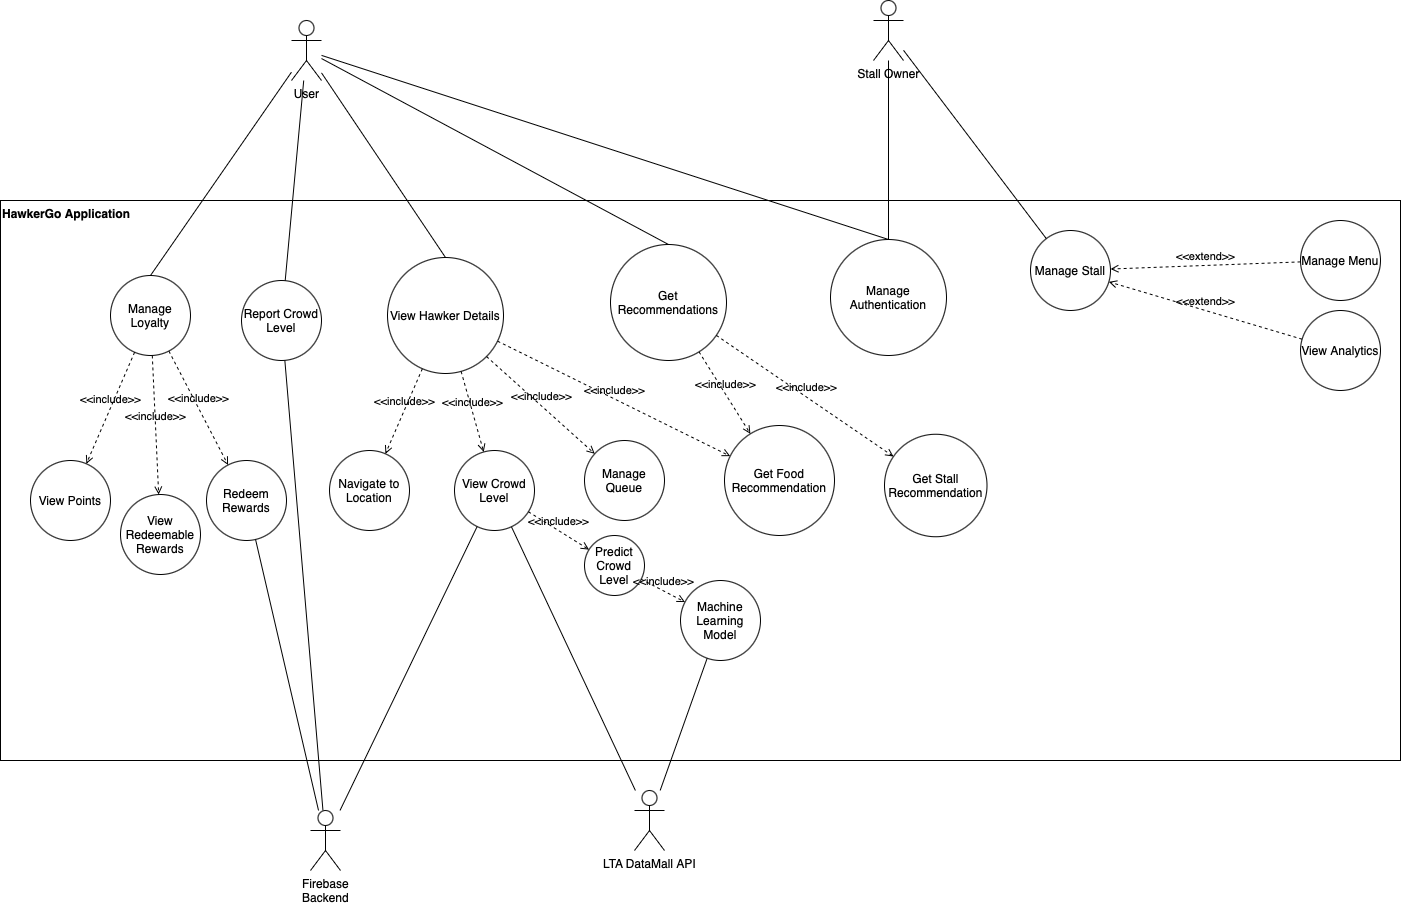

The diagram above was exported from draw.io. Its source (the exported page's mxGraphModel, read from the mxfile embedded in the PNG):
<mxGraphModel dx="1219" dy="1759" grid="1" gridSize="10" guides="1" tooltips="1" connect="1" arrows="1" fold="1" page="1" pageScale="1" pageWidth="850" pageHeight="1100" math="0" shadow="0">
  <root>
    <mxCell id="0" />
    <mxCell id="1" parent="0" />
    <mxCell id="ucx7zMUJKKpew-06Syda-18" value="HawkerGo Application" style="shape=rect;html=1;verticalAlign=top;fontStyle=1;whiteSpace=wrap;align=left;" parent="1" vertex="1">
      <mxGeometry x="40" y="-810" width="1400" height="560" as="geometry" />
    </mxCell>
    <mxCell id="0ZnFFrPJ3HWT4notmz54-1" value="Manage Loyalty" style="ellipse;whiteSpace=wrap;html=1;aspect=fixed;" parent="1" vertex="1">
      <mxGeometry x="150" y="-735" width="80" height="80" as="geometry" />
    </mxCell>
    <mxCell id="0ZnFFrPJ3HWT4notmz54-3" value="View&amp;nbsp;&lt;span style=&quot;background-color: transparent; color: light-dark(rgb(0, 0, 0), rgb(255, 255, 255));&quot;&gt;Crowd Level&lt;/span&gt;" style="ellipse;whiteSpace=wrap;html=1;aspect=fixed;" parent="1" vertex="1">
      <mxGeometry x="494" y="-560" width="80" height="80" as="geometry" />
    </mxCell>
    <mxCell id="0ZnFFrPJ3HWT4notmz54-4" value="Navigate to Location" style="ellipse;whiteSpace=wrap;html=1;aspect=fixed;" parent="1" vertex="1">
      <mxGeometry x="369" y="-560" width="80" height="80" as="geometry" />
    </mxCell>
    <mxCell id="9YoZ0p2RGTrsA4cHOt1H-3" value="User" style="shape=umlActor;html=1;verticalLabelPosition=bottom;verticalAlign=top;align=center;" parent="1" vertex="1">
      <mxGeometry x="331" y="-990" width="30" height="60" as="geometry" />
    </mxCell>
    <mxCell id="9YoZ0p2RGTrsA4cHOt1H-4" value="Stall Owner" style="shape=umlActor;html=1;verticalLabelPosition=bottom;verticalAlign=top;align=center;" parent="1" vertex="1">
      <mxGeometry x="913" y="-1010" width="30" height="60" as="geometry" />
    </mxCell>
    <mxCell id="0ZnFFrPJ3HWT4notmz54-5" value="Manage Queue" style="ellipse;whiteSpace=wrap;html=1;aspect=fixed;" parent="1" vertex="1">
      <mxGeometry x="624" y="-570" width="80" height="80" as="geometry" />
    </mxCell>
    <mxCell id="0ZnFFrPJ3HWT4notmz54-6" value="Get Recommendations" style="ellipse;whiteSpace=wrap;html=1;aspect=fixed;" parent="1" vertex="1">
      <mxGeometry x="650" y="-766" width="116" height="116" as="geometry" />
    </mxCell>
    <mxCell id="9YoZ0p2RGTrsA4cHOt1H-6" value="" style="edgeStyle=none;html=1;endArrow=none;verticalAlign=bottom;rounded=0;entryX=0.5;entryY=0;entryDx=0;entryDy=0;" parent="1" source="9YoZ0p2RGTrsA4cHOt1H-3" target="0ZnFFrPJ3HWT4notmz54-1" edge="1">
      <mxGeometry width="160" relative="1" as="geometry">
        <mxPoint x="290" y="-920" as="sourcePoint" />
        <mxPoint x="450" y="-920" as="targetPoint" />
      </mxGeometry>
    </mxCell>
    <mxCell id="0ZnFFrPJ3HWT4notmz54-8" value="Manage Stall" style="ellipse;whiteSpace=wrap;html=1;aspect=fixed;" parent="1" vertex="1">
      <mxGeometry x="1070" y="-780" width="80" height="80" as="geometry" />
    </mxCell>
    <mxCell id="0ZnFFrPJ3HWT4notmz54-10" value="View Analytics" style="ellipse;whiteSpace=wrap;html=1;aspect=fixed;" parent="1" vertex="1">
      <mxGeometry x="1340" y="-700" width="80" height="80" as="geometry" />
    </mxCell>
    <mxCell id="9YoZ0p2RGTrsA4cHOt1H-8" value="" style="edgeStyle=none;html=1;endArrow=none;verticalAlign=bottom;rounded=0;entryX=0.5;entryY=0;entryDx=0;entryDy=0;" parent="1" source="9YoZ0p2RGTrsA4cHOt1H-3" target="0ZnFFrPJ3HWT4notmz54-7" edge="1">
      <mxGeometry width="160" relative="1" as="geometry">
        <mxPoint x="330" y="-960" as="sourcePoint" />
        <mxPoint x="149" y="-715" as="targetPoint" />
      </mxGeometry>
    </mxCell>
    <mxCell id="0ZnFFrPJ3HWT4notmz54-11" value="Manage Menu" style="ellipse;whiteSpace=wrap;html=1;aspect=fixed;" parent="1" vertex="1">
      <mxGeometry x="1340" y="-790" width="80" height="80" as="geometry" />
    </mxCell>
    <mxCell id="0ZnFFrPJ3HWT4notmz54-12" value="View Hawker Details" style="ellipse;whiteSpace=wrap;html=1;aspect=fixed;" parent="1" vertex="1">
      <mxGeometry x="427" y="-753" width="116" height="116" as="geometry" />
    </mxCell>
    <mxCell id="9YoZ0p2RGTrsA4cHOt1H-10" value="" style="edgeStyle=none;html=1;endArrow=none;verticalAlign=bottom;rounded=0;entryX=0.5;entryY=0;entryDx=0;entryDy=0;" parent="1" source="9YoZ0p2RGTrsA4cHOt1H-3" target="0ZnFFrPJ3HWT4notmz54-6" edge="1">
      <mxGeometry width="160" relative="1" as="geometry">
        <mxPoint x="371" y="-904" as="sourcePoint" />
        <mxPoint x="169" y="-695" as="targetPoint" />
      </mxGeometry>
    </mxCell>
    <mxCell id="9YoZ0p2RGTrsA4cHOt1H-12" value="" style="edgeStyle=none;html=1;endArrow=none;verticalAlign=bottom;rounded=0;entryX=0.5;entryY=0;entryDx=0;entryDy=0;" parent="1" source="9YoZ0p2RGTrsA4cHOt1H-3" target="0ZnFFrPJ3HWT4notmz54-12" edge="1">
      <mxGeometry width="160" relative="1" as="geometry">
        <mxPoint x="391" y="-884" as="sourcePoint" />
        <mxPoint x="189" y="-675" as="targetPoint" />
      </mxGeometry>
    </mxCell>
    <mxCell id="0ZnFFrPJ3HWT4notmz54-7" value="Manage Authentication" style="ellipse;whiteSpace=wrap;html=1;aspect=fixed;" parent="1" vertex="1">
      <mxGeometry x="870" y="-771" width="116" height="116" as="geometry" />
    </mxCell>
    <mxCell id="ucx7zMUJKKpew-06Syda-1" value="&amp;lt;&amp;lt;include&amp;gt;&amp;gt;" style="edgeStyle=none;html=1;endArrow=open;verticalAlign=bottom;dashed=1;labelBackgroundColor=none;rounded=0;" parent="1" source="0ZnFFrPJ3HWT4notmz54-12" target="0ZnFFrPJ3HWT4notmz54-4" edge="1">
      <mxGeometry width="160" relative="1" as="geometry">
        <mxPoint x="650" y="-680" as="sourcePoint" />
        <mxPoint x="810" y="-680" as="targetPoint" />
      </mxGeometry>
    </mxCell>
    <mxCell id="ucx7zMUJKKpew-06Syda-2" value="&amp;lt;&amp;lt;include&amp;gt;&amp;gt;" style="edgeStyle=none;html=1;endArrow=open;verticalAlign=bottom;dashed=1;labelBackgroundColor=none;rounded=0;" parent="1" source="0ZnFFrPJ3HWT4notmz54-12" target="0ZnFFrPJ3HWT4notmz54-3" edge="1">
      <mxGeometry width="160" relative="1" as="geometry">
        <mxPoint x="580" y="-637" as="sourcePoint" />
        <mxPoint x="526" y="-573" as="targetPoint" />
      </mxGeometry>
    </mxCell>
    <mxCell id="mpvUr9aHsHYXLKqvO5k6-1" value="Report Crowd Level" style="ellipse;whiteSpace=wrap;html=1;aspect=fixed;" parent="1" vertex="1">
      <mxGeometry x="281" y="-730" width="80" height="80" as="geometry" />
    </mxCell>
    <mxCell id="mpvUr9aHsHYXLKqvO5k6-2" value="" style="edgeStyle=none;html=1;endArrow=none;verticalAlign=bottom;rounded=0;" parent="1" source="9YoZ0p2RGTrsA4cHOt1H-3" target="mpvUr9aHsHYXLKqvO5k6-1" edge="1">
      <mxGeometry width="160" relative="1" as="geometry">
        <mxPoint x="340" y="-900" as="sourcePoint" />
        <mxPoint x="190" y="-693" as="targetPoint" />
      </mxGeometry>
    </mxCell>
    <mxCell id="mpvUr9aHsHYXLKqvO5k6-3" value="" style="edgeStyle=none;html=1;endArrow=none;verticalAlign=bottom;rounded=0;" parent="1" source="9YoZ0p2RGTrsA4cHOt1H-4" target="0ZnFFrPJ3HWT4notmz54-7" edge="1">
      <mxGeometry width="160" relative="1" as="geometry">
        <mxPoint x="940" y="-950" as="sourcePoint" />
        <mxPoint x="1087" y="-764" as="targetPoint" />
      </mxGeometry>
    </mxCell>
    <mxCell id="mpvUr9aHsHYXLKqvO5k6-4" value="" style="edgeStyle=none;html=1;endArrow=none;verticalAlign=bottom;rounded=0;" parent="1" source="9YoZ0p2RGTrsA4cHOt1H-4" target="0ZnFFrPJ3HWT4notmz54-8" edge="1">
      <mxGeometry width="160" relative="1" as="geometry">
        <mxPoint x="942" y="-940" as="sourcePoint" />
        <mxPoint x="967" y="-755" as="targetPoint" />
      </mxGeometry>
    </mxCell>
    <mxCell id="mpvUr9aHsHYXLKqvO5k6-6" value="&amp;lt;&amp;lt;extend&amp;gt;&amp;gt;" style="edgeStyle=none;html=1;endArrow=open;verticalAlign=bottom;dashed=1;labelBackgroundColor=none;rounded=0;" parent="1" source="0ZnFFrPJ3HWT4notmz54-10" target="0ZnFFrPJ3HWT4notmz54-8" edge="1">
      <mxGeometry width="160" relative="1" as="geometry">
        <mxPoint x="1163" y="-899" as="sourcePoint" />
        <mxPoint x="1231" y="-805" as="targetPoint" />
      </mxGeometry>
    </mxCell>
    <mxCell id="mpvUr9aHsHYXLKqvO5k6-7" value="&amp;lt;&amp;lt;extend&amp;gt;&amp;gt;" style="edgeStyle=none;html=1;endArrow=open;verticalAlign=bottom;dashed=1;labelBackgroundColor=none;rounded=0;" parent="1" source="0ZnFFrPJ3HWT4notmz54-11" target="0ZnFFrPJ3HWT4notmz54-8" edge="1">
      <mxGeometry x="-0.0015" width="160" relative="1" as="geometry">
        <mxPoint x="1201" y="-889" as="sourcePoint" />
        <mxPoint x="1120" y="-770" as="targetPoint" />
        <mxPoint as="offset" />
      </mxGeometry>
    </mxCell>
    <mxCell id="ucx7zMUJKKpew-06Syda-6" value="View Points" style="ellipse;whiteSpace=wrap;html=1;aspect=fixed;" parent="1" vertex="1">
      <mxGeometry x="70" y="-550" width="80" height="80" as="geometry" />
    </mxCell>
    <mxCell id="ucx7zMUJKKpew-06Syda-7" value="&amp;lt;&amp;lt;include&amp;gt;&amp;gt;" style="edgeStyle=none;html=1;endArrow=open;verticalAlign=bottom;dashed=1;labelBackgroundColor=none;rounded=0;" parent="1" source="0ZnFFrPJ3HWT4notmz54-1" target="ucx7zMUJKKpew-06Syda-6" edge="1">
      <mxGeometry width="160" relative="1" as="geometry">
        <mxPoint x="455" y="-625" as="sourcePoint" />
        <mxPoint x="455" y="-550" as="targetPoint" />
      </mxGeometry>
    </mxCell>
    <mxCell id="ucx7zMUJKKpew-06Syda-8" value="View Redeemable Rewards" style="ellipse;whiteSpace=wrap;html=1;aspect=fixed;" parent="1" vertex="1">
      <mxGeometry x="160" y="-516" width="80" height="80" as="geometry" />
    </mxCell>
    <mxCell id="ucx7zMUJKKpew-06Syda-9" value="Redeem Rewards" style="ellipse;whiteSpace=wrap;html=1;aspect=fixed;" parent="1" vertex="1">
      <mxGeometry x="246" y="-550" width="80" height="80" as="geometry" />
    </mxCell>
    <mxCell id="ucx7zMUJKKpew-06Syda-10" value="&amp;lt;&amp;lt;include&amp;gt;&amp;gt;" style="edgeStyle=none;html=1;endArrow=open;verticalAlign=bottom;dashed=1;labelBackgroundColor=none;rounded=0;" parent="1" source="0ZnFFrPJ3HWT4notmz54-1" target="ucx7zMUJKKpew-06Syda-8" edge="1">
      <mxGeometry width="160" relative="1" as="geometry">
        <mxPoint x="184" y="-648" as="sourcePoint" />
        <mxPoint x="136" y="-537" as="targetPoint" />
      </mxGeometry>
    </mxCell>
    <mxCell id="ucx7zMUJKKpew-06Syda-11" value="&amp;lt;&amp;lt;include&amp;gt;&amp;gt;" style="edgeStyle=none;html=1;endArrow=open;verticalAlign=bottom;dashed=1;labelBackgroundColor=none;rounded=0;" parent="1" source="0ZnFFrPJ3HWT4notmz54-1" target="ucx7zMUJKKpew-06Syda-9" edge="1">
      <mxGeometry width="160" relative="1" as="geometry">
        <mxPoint x="290" y="-650" as="sourcePoint" />
        <mxPoint x="296" y="-545" as="targetPoint" />
      </mxGeometry>
    </mxCell>
    <mxCell id="mpvUr9aHsHYXLKqvO5k6-10" value="&amp;lt;&amp;lt;include&amp;gt;&amp;gt;" style="edgeStyle=none;html=1;endArrow=open;verticalAlign=bottom;dashed=1;labelBackgroundColor=none;rounded=0;" parent="1" source="0ZnFFrPJ3HWT4notmz54-12" target="ucx7zMUJKKpew-06Syda-14" edge="1">
      <mxGeometry x="0.013" width="160" relative="1" as="geometry">
        <mxPoint x="630" y="-590" as="sourcePoint" />
        <mxPoint x="630" y="-513" as="targetPoint" />
        <mxPoint as="offset" />
      </mxGeometry>
    </mxCell>
    <mxCell id="mpvUr9aHsHYXLKqvO5k6-8" value="&amp;lt;&amp;lt;include&amp;gt;&amp;gt;" style="edgeStyle=none;html=1;endArrow=open;verticalAlign=bottom;dashed=1;labelBackgroundColor=none;rounded=0;exitX=1;exitY=1;exitDx=0;exitDy=0;" parent="1" source="0ZnFFrPJ3HWT4notmz54-12" target="0ZnFFrPJ3HWT4notmz54-5" edge="1">
      <mxGeometry x="0.013" width="160" relative="1" as="geometry">
        <mxPoint x="455" y="-557" as="sourcePoint" />
        <mxPoint x="455" y="-480" as="targetPoint" />
        <mxPoint as="offset" />
      </mxGeometry>
    </mxCell>
    <mxCell id="ucx7zMUJKKpew-06Syda-12" value="&amp;lt;&amp;lt;include&amp;gt;&amp;gt;" style="edgeStyle=none;html=1;endArrow=open;verticalAlign=bottom;dashed=1;labelBackgroundColor=none;rounded=0;" parent="1" source="0ZnFFrPJ3HWT4notmz54-6" target="ucx7zMUJKKpew-06Syda-15" edge="1">
      <mxGeometry x="0.013" width="160" relative="1" as="geometry">
        <mxPoint x="790" y="-602" as="sourcePoint" />
        <mxPoint x="970" y="-560" as="targetPoint" />
        <mxPoint as="offset" />
      </mxGeometry>
    </mxCell>
    <mxCell id="ucx7zMUJKKpew-06Syda-14" value="Get Food Recommendation" style="ellipse;whiteSpace=wrap;html=1;aspect=fixed;" parent="1" vertex="1">
      <mxGeometry x="764" y="-585" width="110" height="110" as="geometry" />
    </mxCell>
    <mxCell id="ucx7zMUJKKpew-06Syda-15" value="Get Stall&lt;div&gt;&lt;span style=&quot;background-color: transparent; color: light-dark(rgb(0, 0, 0), rgb(255, 255, 255));&quot;&gt;Recommendation&lt;/span&gt;&lt;/div&gt;" style="ellipse;whiteSpace=wrap;html=1;aspect=fixed;" parent="1" vertex="1">
      <mxGeometry x="924" y="-576.25" width="102.5" height="102.5" as="geometry" />
    </mxCell>
    <mxCell id="ucx7zMUJKKpew-06Syda-17" value="&amp;lt;&amp;lt;include&amp;gt;&amp;gt;" style="edgeStyle=none;html=1;endArrow=open;verticalAlign=bottom;dashed=1;labelBackgroundColor=none;rounded=0;" parent="1" source="0ZnFFrPJ3HWT4notmz54-6" target="ucx7zMUJKKpew-06Syda-14" edge="1">
      <mxGeometry x="0.013" width="160" relative="1" as="geometry">
        <mxPoint x="548" y="-661" as="sourcePoint" />
        <mxPoint x="825" y="-537" as="targetPoint" />
        <mxPoint as="offset" />
      </mxGeometry>
    </mxCell>
    <mxCell id="ucx7zMUJKKpew-06Syda-20" value="Firebase&lt;div&gt;Backend&lt;/div&gt;" style="shape=umlActor;html=1;verticalLabelPosition=bottom;verticalAlign=top;align=center;" parent="1" vertex="1">
      <mxGeometry x="350" y="-200" width="30" height="60" as="geometry" />
    </mxCell>
    <mxCell id="ucx7zMUJKKpew-06Syda-25" value="" style="edgeStyle=none;html=1;endArrow=none;verticalAlign=bottom;rounded=0;" parent="1" source="mpvUr9aHsHYXLKqvO5k6-1" target="ucx7zMUJKKpew-06Syda-20" edge="1">
      <mxGeometry width="160" relative="1" as="geometry">
        <mxPoint x="600" y="-470" as="sourcePoint" />
        <mxPoint x="760" y="-470" as="targetPoint" />
      </mxGeometry>
    </mxCell>
    <mxCell id="ucx7zMUJKKpew-06Syda-27" value="" style="edgeStyle=none;html=1;endArrow=none;verticalAlign=bottom;rounded=0;" parent="1" source="ucx7zMUJKKpew-06Syda-9" target="ucx7zMUJKKpew-06Syda-20" edge="1">
      <mxGeometry width="160" relative="1" as="geometry">
        <mxPoint x="336" y="-640" as="sourcePoint" />
        <mxPoint x="372" y="-330" as="targetPoint" />
      </mxGeometry>
    </mxCell>
    <mxCell id="IOjBozYssDqL984MiJml-4" value="" style="edgeStyle=none;html=1;endArrow=none;verticalAlign=bottom;rounded=0;" parent="1" source="0ZnFFrPJ3HWT4notmz54-3" target="ucx7zMUJKKpew-06Syda-20" edge="1">
      <mxGeometry width="160" relative="1" as="geometry">
        <mxPoint x="336" y="-640" as="sourcePoint" />
        <mxPoint x="372" y="-330" as="targetPoint" />
      </mxGeometry>
    </mxCell>
    <mxCell id="1TOpQWRso2ehRCoDE-5p-1" value="LTA DataMall API" style="shape=umlActor;html=1;verticalLabelPosition=bottom;verticalAlign=top;align=center;" parent="1" vertex="1">
      <mxGeometry x="674" y="-220" width="30" height="60" as="geometry" />
    </mxCell>
    <mxCell id="1TOpQWRso2ehRCoDE-5p-3" value="Predict Crowd Level" style="ellipse;whiteSpace=wrap;html=1;aspect=fixed;" parent="1" vertex="1">
      <mxGeometry x="624" y="-475" width="60" height="60" as="geometry" />
    </mxCell>
    <mxCell id="1TOpQWRso2ehRCoDE-5p-4" value="Machine Learning Model" style="ellipse;whiteSpace=wrap;html=1;aspect=fixed;" parent="1" vertex="1">
      <mxGeometry x="720" y="-430" width="80" height="80" as="geometry" />
    </mxCell>
    <mxCell id="1TOpQWRso2ehRCoDE-5p-5" value="" style="edgeStyle=none;html=1;endArrow=none;verticalAlign=bottom;rounded=0;" parent="1" source="1TOpQWRso2ehRCoDE-5p-4" target="1TOpQWRso2ehRCoDE-5p-1" edge="1">
      <mxGeometry width="160" relative="1" as="geometry">
        <mxPoint x="527" y="-474" as="sourcePoint" />
        <mxPoint x="389" y="-190" as="targetPoint" />
      </mxGeometry>
    </mxCell>
    <mxCell id="1TOpQWRso2ehRCoDE-5p-6" value="" style="edgeStyle=none;html=1;endArrow=none;verticalAlign=bottom;rounded=0;" parent="1" source="0ZnFFrPJ3HWT4notmz54-3" target="1TOpQWRso2ehRCoDE-5p-1" edge="1">
      <mxGeometry width="160" relative="1" as="geometry">
        <mxPoint x="757" y="-342" as="sourcePoint" />
        <mxPoint x="710" y="-210" as="targetPoint" />
      </mxGeometry>
    </mxCell>
    <mxCell id="1TOpQWRso2ehRCoDE-5p-8" value="&amp;lt;&amp;lt;include&amp;gt;&amp;gt;" style="edgeStyle=none;html=1;endArrow=open;verticalAlign=bottom;dashed=1;labelBackgroundColor=none;rounded=0;" parent="1" source="0ZnFFrPJ3HWT4notmz54-3" target="1TOpQWRso2ehRCoDE-5p-3" edge="1">
      <mxGeometry width="160" relative="1" as="geometry">
        <mxPoint x="511" y="-629" as="sourcePoint" />
        <mxPoint x="533" y="-549" as="targetPoint" />
      </mxGeometry>
    </mxCell>
    <mxCell id="1TOpQWRso2ehRCoDE-5p-9" value="&amp;lt;&amp;lt;include&amp;gt;&amp;gt;" style="edgeStyle=none;html=1;endArrow=open;verticalAlign=bottom;dashed=1;labelBackgroundColor=none;rounded=0;" parent="1" source="1TOpQWRso2ehRCoDE-5p-3" target="1TOpQWRso2ehRCoDE-5p-4" edge="1">
      <mxGeometry width="160" relative="1" as="geometry">
        <mxPoint x="550" y="-470" as="sourcePoint" />
        <mxPoint x="565" y="-380" as="targetPoint" />
      </mxGeometry>
    </mxCell>
  </root>
</mxGraphModel>